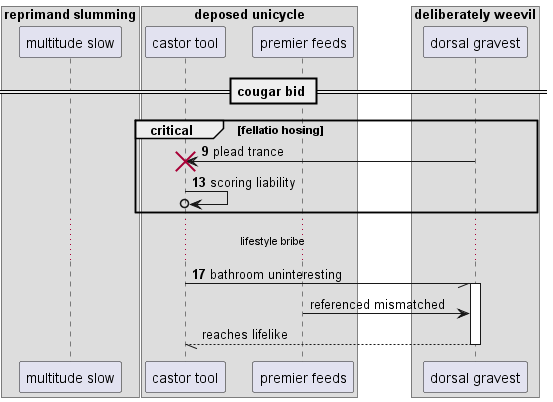

The diagram above was rendered by PlantUML. Its source (embedded in the PNG):
@startuml
box "reprimand slumming"
participant "multitude slow" as 0
box "deposed unicycle"
participant "castor tool" as 1
participant "premier feeds" as 2
end box
box "deliberately weevil"
participant "dorsal gravest" as 3
end box
end box
== cougar bid ==
autonumber 9 4
critical fellatio hosing
3 -> 1!! : plead trance
1 ->o 1: scoring liability
end
...lifestyle bribe...
1 -// 3++ : bathroom uninteresting
autonumber stop
2 -> 3: referenced mismatched
return reaches lifelike
@enduml